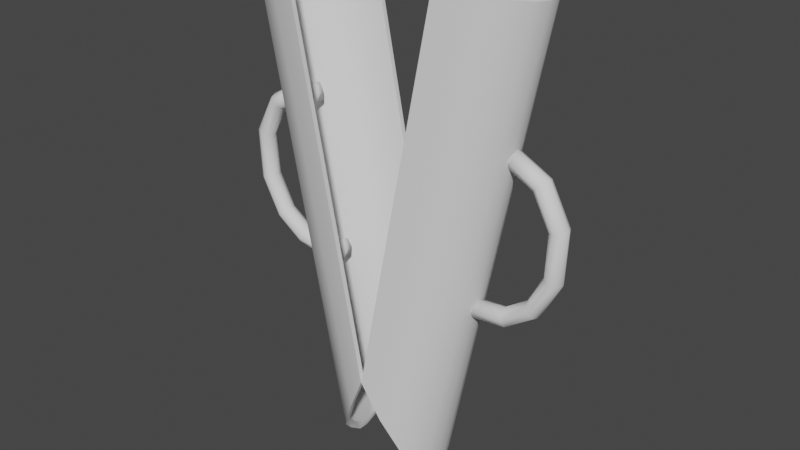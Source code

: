 # Source: clappers.blend  (saved by Blender 2.80.75; exported with 4.5.12 LTS)
import bpy
from mathutils import Matrix  # noqa: F401  (used for matrix-valued properties, if any)

bpy.ops.wm.read_factory_settings(use_empty=True)
scene = bpy.context.scene
scene.name = 'Scene'

# ---- collections
col_collection = bpy.data.collections.new('Collection'); scene.collection.children.link(col_collection)

# ---- node groups
ng_auto_smooth = bpy.data.node_groups.new('Auto Smooth', 'GeometryNodeTree')
_s = ng_auto_smooth.interface.new_socket(name='Geometry', in_out='OUTPUT', socket_type='NodeSocketGeometry')
_s = ng_auto_smooth.interface.new_socket(name='Geometry', in_out='INPUT', socket_type='NodeSocketGeometry')
_s = ng_auto_smooth.interface.new_socket(name='Angle', in_out='INPUT', socket_type='NodeSocketFloat')
_s.subtype = 'ANGLE'
_s.min_value = 0.0
_s.max_value = 3.142
ng_auto_smooth.is_modifier = True
_N = ng_auto_smooth.nodes; _L = ng_auto_smooth.links
n0 = _N.new('NodeGroupOutput'); n0.name = 'Group Output'; n0.location = (480, -100)
n1 = _N.new('NodeGroupInput'); n1.name = 'Group Input'; n1.location = (-420, -300)
n2 = _N.new('NodeGroupInput'); n2.name = 'Group Input.001'; n2.location = (-60, -100)
n3 = _N.new('GeometryNodeSetShadeSmooth'); n3.name = 'Set Shade Smooth'; n3.location = (120, -100)
n3.domain = 'EDGE'
n4 = _N.new('GeometryNodeSetShadeSmooth'); n4.name = 'Set Shade Smooth.001'; n4.location = (300, -100)
n5 = _N.new('GeometryNodeInputMeshEdgeAngle'); n5.name = 'Edge Angle'; n5.location = (-420, -220)
n6 = _N.new('GeometryNodeInputEdgeSmooth'); n6.name = 'Is Edge Smooth'; n6.location = (-60, -160)
n7 = _N.new('GeometryNodeInputShadeSmooth'); n7.name = 'Is Face Smooth'; n7.location = (-240, -340)
n8 = _N.new('FunctionNodeBooleanMath'); n8.name = 'Boolean Math'; n8.location = (-60, -220)
n9 = _N.new('FunctionNodeCompare'); n9.name = 'Compare'; n9.location = (-240, -180)
n9.operation = 'LESS_EQUAL'
_L.new(n5.outputs[0], n9.inputs[0])
_L.new(n4.outputs[0], n0.inputs[0])
_L.new(n1.outputs[1], n9.inputs[1])
_L.new(n9.outputs[0], n8.inputs[0])
_L.new(n7.outputs[0], n8.inputs[1])
_L.new(n2.outputs[0], n3.inputs[0])
_L.new(n6.outputs[0], n3.inputs[1])
_L.new(n3.outputs[0], n4.inputs[0])
_L.new(n8.outputs[0], n3.inputs[2])
n0.is_active_output = True

# ---- world
world_world = bpy.data.worlds.new('World'); scene.world = world_world
world_world.use_nodes = True; world_world.node_tree.nodes.clear()
_N = world_world.node_tree.nodes; _L = world_world.node_tree.links
n0 = _N.new('ShaderNodeOutputWorld'); n0.name = 'World Output'; n0.location = (300, 300)
n1 = _N.new('ShaderNodeBackground'); n1.name = 'Background'; n1.location = (10, 300)
n1.inputs[0].default_value = (0.05088, 0.05088, 0.05088, 1.0)
_L.new(n1.outputs[0], n0.inputs[0])
n0.is_active_output = True
world_world.color = (0.05088, 0.05088, 0.05088)
world_world.use_sun_shadow = False
world_world.sun_shadow_jitter_overblur = 0.0

# ---- meshes
me_cylinder = bpy.data.meshes.new('Cylinder')
me_cylinder.from_pydata([(-0.003734, 0.408, -0.007972), (-0.5672, 0.4052, 2.804), (-0.006734, -0.4073, -0.01083), (-0.5672, -0.4041, 2.804), (-0.264, -0.2929, -0.5468), (-0.9265, -0.2856, 2.733), (-0.3575, 0.03928, -0.7799), (-1.075, 0.03948, 2.704), (-0.264, 0.2936, -0.5468), (-0.9265, 0.2867, 2.733), (-0.004577, 0.3769, -0.006857), (-0.5669, 0.3744, 2.805), (-0.004577, -0.3762, -0.006857), (-0.5669, -0.3733, 2.805), (-0.2442, -0.2706, -0.5001), (-0.8941, -0.2638, 2.74), (-0.3324, 0.03928, -0.7027), (-1.03, 0.03948, 2.713), (-0.2442, 0.2713, -0.5001), (-0.8941, 0.2649, 2.74), (-0.3522, -0.1433, -0.7048), (-1.042, -0.1396, 2.711), (-0.3298, -0.1322, -0.6429), (-1.003, -0.1287, 2.719), (-0.3372, 0.147, -0.7048), (-1.027, 0.1436, 2.711), (-0.3148, 0.1358, -0.6429), (-0.9883, 0.1327, 2.719), (-0.1339, 0.3803, -0.2774), (-0.7468, 0.3755, 2.768), (-0.1244, 0.3536, -0.2535), (-0.7305, 0.3491, 2.772), (-0.1354, -0.3707, -0.2788), (-0.7468, -0.3655, 2.768), (-0.1244, -0.344, -0.2535), (-0.7305, -0.3392, 2.772), (-0.3575, -0.03855, -0.7799), (-0.3324, -0.03855, -0.7027), (-1.075, -0.03835, 2.704), (-1.03, -0.03835, 2.713), (-0.4155, 0.406, 2.047), (-0.4163, -0.405, 2.046), (-0.7481, -0.2876, 1.85), (-0.8821, 0.03943, 1.766), (-0.7481, 0.2886, 1.85), (-0.4156, 0.3751, 2.048), (-0.4156, -0.3741, 2.048), (-0.7192, -0.2656, 1.868), (-0.8367, 0.03943, 1.77), (-0.7192, 0.2666, 1.868), (-0.8221, -0.1296, 1.814), (-0.8566, -0.1406, 1.791), (-0.807, 0.1336, 1.814), (-0.8415, 0.1445, 1.791), (-0.5674, 0.3503, 1.958), (-0.5818, 0.3768, 1.948), (-0.5674, -0.3405, 1.958), (-0.5822, -0.3669, 1.948), (-0.8367, -0.0384, 1.77), (-0.8821, -0.0384, 1.766), (-0.4024, -0.405, 1.976), (-0.7316, -0.2877, 1.768), (-0.8642, 0.03942, 1.679), (-0.7316, 0.2887, 1.768), (-0.4015, -0.3741, 1.978), (-0.703, -0.2658, 1.787), (-0.8193, 0.03942, 1.684), (-0.703, 0.2668, 1.787), (-0.8053, -0.1297, 1.73), (-0.7902, 0.1336, 1.73), (-0.5523, 0.3505, 1.883), (-0.5523, -0.3406, 1.883), (-0.8193, -0.03841, 1.684), (-0.4015, 0.406, 1.977), (-0.4015, 0.3752, 1.978), (-0.8394, -0.1407, 1.706), (-0.8243, 0.1446, 1.706), (-0.5666, 0.3769, 1.873), (-0.567, -0.367, 1.872), (-0.8642, -0.03841, 1.679), (-0.241, -0.406, 1.166), (-0.5409, -0.2898, 0.8242), (-0.6576, 0.03936, 0.6763), (-0.5409, 0.2907, 0.8242), (-0.2397, -0.375, 1.168), (-0.5159, -0.2677, 0.8544), (-0.6165, 0.03936, 0.68), (-0.5159, 0.2686, 0.8544), (-0.6114, -0.1307, 0.7626), (-0.5963, 0.1345, 0.7626), (-0.3778, 0.3517, 1.011), (-0.3778, -0.342, 1.011), (-0.6165, -0.03847, 0.68), (-0.2393, 0.4068, 1.167), (-0.2397, 0.3759, 1.168), (-0.6407, -0.1418, 0.7229), (-0.6257, 0.1456, 0.7229), (-0.3901, 0.3783, 0.9959), (-0.391, -0.3685, 0.995), (-0.6576, -0.03847, 0.6763), (-0.2263, -0.406, 1.092), (-0.5235, -0.29, 0.7378), (-0.6387, 0.03936, 0.5845), (-0.5235, 0.2909, 0.7378), (-0.2248, -0.3751, 1.094), (-0.4988, -0.2679, 0.769), (-0.5981, 0.03936, 0.59), (-0.4988, 0.2688, 0.769), (-0.5936, -0.1308, 0.674), (-0.5786, 0.1346, 0.674), (-0.3618, 0.3519, 0.9317), (-0.3618, -0.3421, 0.9317), (-0.5981, -0.03847, 0.59), (-0.2244, 0.4069, 1.093), (-0.2248, 0.376, 1.094), (-0.6226, -0.1419, 0.6329), (-0.6075, 0.1457, 0.6329), (-0.3739, 0.3784, 0.9156), (-0.3749, -0.3687, 0.9147), (-0.6387, -0.03847, 0.5845)], [], [(57, 42, 5, 33), (59, 43, 7, 38), (53, 44, 9, 25), (55, 40, 1, 29), (56, 35, 15, 47), (58, 39, 17, 48), (52, 27, 19, 49), (54, 31, 11, 45), (38, 7, 17, 39), (33, 5, 15, 35), (113, 0, 10, 114), (28, 8, 18, 30), (41, 3, 13, 46), (24, 6, 16, 26), (20, 4, 14, 22), (29, 1, 11, 31), (32, 2, 12, 34), (25, 9, 19, 27), (36, 20, 22, 37), (5, 21, 23, 15), (47, 15, 23, 50), (42, 51, 21, 5), (7, 25, 27, 17), (8, 24, 26, 18), (48, 17, 27, 52), (43, 53, 25, 7), (9, 29, 31, 19), (0, 28, 30, 10), (49, 19, 31, 54), (44, 55, 29, 9), (4, 32, 34, 14), (3, 33, 35, 13), (46, 13, 35, 56), (41, 57, 33, 3), (6, 36, 37, 16), (21, 38, 39, 23), (50, 23, 39, 58), (51, 59, 38, 21), (75, 79, 59, 51), (68, 50, 58, 72), (60, 78, 57, 41), (64, 46, 56, 71), (63, 77, 55, 44), (67, 49, 54, 70), (62, 76, 53, 43), (66, 48, 52, 69), (61, 75, 51, 42), (65, 47, 50, 68), (60, 41, 46, 64), (1, 40, 45, 11), (70, 54, 45, 74), (69, 52, 49, 67), (71, 56, 47, 65), (77, 73, 40, 55), (76, 63, 44, 53), (78, 61, 42, 57), (98, 81, 61, 78), (99, 82, 62, 79), (96, 83, 63, 76), (97, 93, 73, 77), (91, 71, 65, 85), (92, 72, 66, 86), (89, 69, 67, 87), (90, 70, 74, 94), (80, 60, 64, 84), (85, 65, 68, 88), (81, 95, 75, 61), (86, 66, 69, 89), (82, 96, 76, 62), (87, 67, 70, 90), (83, 97, 77, 63), (84, 64, 71, 91), (80, 98, 78, 60), (88, 68, 72, 92), (95, 99, 79, 75), (40, 73, 74, 45), (115, 119, 99, 95), (108, 88, 92, 112), (100, 118, 98, 80), (104, 84, 91, 111), (103, 117, 97, 83), (107, 87, 90, 110), (102, 116, 96, 82), (106, 86, 89, 109), (101, 115, 95, 81), (105, 85, 88, 108), (100, 80, 84, 104), (110, 90, 94, 114), (109, 89, 87, 107), (111, 91, 85, 105), (117, 113, 93, 97), (116, 103, 83, 96), (118, 101, 81, 98), (73, 93, 94, 74), (32, 4, 101, 118), (36, 6, 102, 119), (24, 8, 103, 116), (28, 0, 113, 117), (34, 111, 105, 14), (37, 112, 106, 16), (26, 109, 107, 18), (30, 110, 114, 10), (2, 100, 104, 12), (14, 105, 108, 22), (4, 20, 115, 101), (16, 106, 109, 26), (6, 24, 116, 102), (18, 107, 110, 30), (8, 28, 117, 103), (12, 104, 111, 34), (2, 32, 118, 100), (22, 108, 112, 37), (20, 36, 119, 115), (93, 113, 114, 94), (86, 106, 112, 92), (48, 66, 72, 58), (79, 62, 43, 59), (119, 102, 82, 99)])
me_cylinder.polygons.foreach_set('use_smooth', [True] * 118)
_uv = me_cylinder.uv_layers.new(name='UVMap')
_uv.uv.foreach_set('vector', [0.4375, 0.8654, 0.375, 0.8654, 0.375, 1.0, 0.4375, 1.0, 0.2496, 0.8654, 0.25, 0.8654, 0.25, 1.0, 0.2495, 1.0, 0.1875, 0.8654, 0.125, 0.8654, 0.125, 1.0, 0.1875, 1.0, 0.0625, 0.8654, 0.0, 0.8654, 0.0, 1.0, 0.0625, 1.0, 0.4375, 0.8654, 0.4375, 1.0, 0.375, 1.0, 0.375, 0.8654, 0.25, 0.8654, 0.25, 1.0, 0.25, 1.0, 0.25, 0.8654, 0.1875, 0.8654, 0.1875, 1.0, 0.125, 1.0, 0.125, 0.8654, 0.0625, 0.8654, 0.0625, 1.0, 0.0, 1.0, 0.0, 0.8654, 0.2495, 1.0, 0.25, 1.0, 0.25, 1.0, 0.25, 1.0, 0.4375, 1.0, 0.375, 1.0, 0.375, 1.0, 0.4375, 1.0, 0.0, 0.6958, 0.0, 0.5, 0.0, 0.5, 0.0, 0.6958, 0.0625, 0.5, 0.125, 0.5, 0.125, 0.5, 0.0625, 0.5, 0.5, 0.8654, 0.5, 1.0, 0.5, 1.0, 0.5, 0.8654, 0.1875, 0.5, 0.25, 0.5, 0.25, 0.5, 0.1875, 0.5, 0.3125, 0.5, 0.375, 0.5, 0.375, 0.5, 0.3125, 0.5, 0.0625, 1.0, 0.0, 1.0, 0.0, 1.0, 0.0625, 1.0, 0.4375, 0.5, 0.5, 0.5, 0.5, 0.5, 0.4375, 0.5, 0.1875, 1.0, 0.125, 1.0, 0.125, 1.0, 0.1875, 1.0, 0.2497, 0.4999, 0.3125, 0.5, 0.3125, 0.5, 0.25, 0.4999, 0.375, 1.0, 0.3125, 1.0, 0.3125, 1.0, 0.375, 1.0, 0.375, 0.8654, 0.375, 1.0, 0.3125, 1.0, 0.3125, 0.8654, 0.375, 0.8654, 0.3125, 0.8654, 0.3125, 1.0, 0.375, 1.0, 0.25, 1.0, 0.1875, 1.0, 0.1875, 1.0, 0.25, 1.0, 0.125, 0.5, 0.1875, 0.5, 0.1875, 0.5, 0.125, 0.5, 0.25, 0.8654, 0.25, 1.0, 0.1875, 1.0, 0.1875, 0.8654, 0.25, 0.8654, 0.1875, 0.8654, 0.1875, 1.0, 0.25, 1.0, 0.125, 1.0, 0.0625, 1.0, 0.0625, 1.0, 0.125, 1.0, 0.0, 0.5, 0.0625, 0.5, 0.0625, 0.5, 0.0, 0.5, 0.125, 0.8654, 0.125, 1.0, 0.0625, 1.0, 0.0625, 0.8654, 0.125, 0.8654, 0.0625, 0.8654, 0.0625, 1.0, 0.125, 1.0, 0.375, 0.5, 0.4375, 0.5, 0.4375, 0.5, 0.375, 0.5, 0.5, 1.0, 0.4375, 1.0, 0.4375, 1.0, 0.5, 1.0, 0.5, 0.8654, 0.5, 1.0, 0.4375, 1.0, 0.4375, 0.8654, 0.5, 0.8654, 0.4375, 0.8654, 0.4375, 1.0, 0.5, 1.0, 0.25, 0.5, 0.2497, 0.4999, 0.25, 0.4999, 0.25, 0.5, 0.3125, 1.0, 0.2495, 1.0, 0.25, 1.0, 0.3125, 1.0, 0.3125, 0.8654, 0.3125, 1.0, 0.25, 1.0, 0.25, 0.8654, 0.3125, 0.8654, 0.2496, 0.8654, 0.2495, 1.0, 0.3125, 1.0, 0.3125, 0.8529, 0.2496, 0.8529, 0.2496, 0.8654, 0.3125, 0.8654, 0.3125, 0.8529, 0.3125, 0.8654, 0.25, 0.8654, 0.25, 0.8529, 0.5, 0.8529, 0.4375, 0.8529, 0.4375, 0.8654, 0.5, 0.8654, 0.5, 0.8529, 0.5, 0.8654, 0.4375, 0.8654, 0.4375, 0.8529, 0.125, 0.8529, 0.0625, 0.8529, 0.0625, 0.8654, 0.125, 0.8654, 0.125, 0.8529, 0.125, 0.8654, 0.0625, 0.8654, 0.0625, 0.8529, 0.25, 0.8529, 0.1875, 0.8529, 0.1875, 0.8654, 0.25, 0.8654, 0.25, 0.8529, 0.25, 0.8654, 0.1875, 0.8654, 0.1875, 0.8529, 0.375, 0.8529, 0.3125, 0.8529, 0.3125, 0.8654, 0.375, 0.8654, 0.375, 0.8529, 0.375, 0.8654, 0.3125, 0.8654, 0.3125, 0.8529, 0.5, 0.8529, 0.5, 0.8654, 0.5, 0.8654, 0.5, 0.8529, 0.0, 1.0, 0.0, 0.8654, 0.0, 0.8654, 0.0, 1.0, 0.0625, 0.8529, 0.0625, 0.8654, 0.0, 0.8654, 0.0, 0.8529, 0.1875, 0.8529, 0.1875, 0.8654, 0.125, 0.8654, 0.125, 0.8529, 0.4375, 0.8529, 0.4375, 0.8654, 0.375, 0.8654, 0.375, 0.8529, 0.0625, 0.8529, 0.0, 0.8529, 0.0, 0.8654, 0.0625, 0.8654, 0.1875, 0.8529, 0.125, 0.8529, 0.125, 0.8654, 0.1875, 0.8654, 0.4375, 0.8529, 0.375, 0.8529, 0.375, 0.8654, 0.4375, 0.8654, 0.4375, 0.709, 0.375, 0.709, 0.375, 0.8529, 0.4375, 0.8529, 0.2496, 0.709, 0.25, 0.709, 0.25, 0.8529, 0.2496, 0.8529, 0.1875, 0.709, 0.125, 0.709, 0.125, 0.8529, 0.1875, 0.8529, 0.0625, 0.709, 0.0, 0.709, 0.0, 0.8529, 0.0625, 0.8529, 0.4375, 0.709, 0.4375, 0.8529, 0.375, 0.8529, 0.375, 0.709, 0.25, 0.709, 0.25, 0.8529, 0.25, 0.8529, 0.25, 0.709, 0.1875, 0.709, 0.1875, 0.8529, 0.125, 0.8529, 0.125, 0.709, 0.0625, 0.709, 0.0625, 0.8529, 0.0, 0.8529, 0.0, 0.709, 0.5, 0.709, 0.5, 0.8529, 0.5, 0.8529, 0.5, 0.709, 0.375, 0.709, 0.375, 0.8529, 0.3125, 0.8529, 0.3125, 0.709, 0.375, 0.709, 0.3125, 0.709, 0.3125, 0.8529, 0.375, 0.8529, 0.25, 0.709, 0.25, 0.8529, 0.1875, 0.8529, 0.1875, 0.709, 0.25, 0.709, 0.1875, 0.709, 0.1875, 0.8529, 0.25, 0.8529, 0.125, 0.709, 0.125, 0.8529, 0.0625, 0.8529, 0.0625, 0.709, 0.125, 0.709, 0.0625, 0.709, 0.0625, 0.8529, 0.125, 0.8529, 0.5, 0.709, 0.5, 0.8529, 0.4375, 0.8529, 0.4375, 0.709, 0.5, 0.709, 0.4375, 0.709, 0.4375, 0.8529, 0.5, 0.8529, 0.3125, 0.709, 0.3125, 0.8529, 0.25, 0.8529, 0.25, 0.709, 0.3125, 0.709, 0.2496, 0.709, 0.2496, 0.8529, 0.3125, 0.8529, 0.0, 0.8654, 0.0, 0.8529, 0.0, 0.8529, 0.0, 0.8654, 0.3125, 0.6958, 0.2496, 0.6958, 0.2496, 0.709, 0.3125, 0.709, 0.3125, 0.6958, 0.3125, 0.709, 0.25, 0.709, 0.25, 0.6958, 0.5, 0.6958, 0.4375, 0.6958, 0.4375, 0.709, 0.5, 0.709, 0.5, 0.6958, 0.5, 0.709, 0.4375, 0.709, 0.4375, 0.6958, 0.125, 0.6958, 0.0625, 0.6958, 0.0625, 0.709, 0.125, 0.709, 0.125, 0.6958, 0.125, 0.709, 0.0625, 0.709, 0.0625, 0.6958, 0.25, 0.6958, 0.1875, 0.6958, 0.1875, 0.709, 0.25, 0.709, 0.25, 0.6958, 0.25, 0.709, 0.1875, 0.709, 0.1875, 0.6958, 0.375, 0.6958, 0.3125, 0.6958, 0.3125, 0.709, 0.375, 0.709, 0.375, 0.6958, 0.375, 0.709, 0.3125, 0.709, 0.3125, 0.6958, 0.5, 0.6958, 0.5, 0.709, 0.5, 0.709, 0.5, 0.6958, 0.0625, 0.6958, 0.0625, 0.709, 0.0, 0.709, 0.0, 0.6958, 0.1875, 0.6958, 0.1875, 0.709, 0.125, 0.709, 0.125, 0.6958, 0.4375, 0.6958, 0.4375, 0.709, 0.375, 0.709, 0.375, 0.6958, 0.0625, 0.6958, 0.0, 0.6958, 0.0, 0.709, 0.0625, 0.709, 0.1875, 0.6958, 0.125, 0.6958, 0.125, 0.709, 0.1875, 0.709, 0.4375, 0.6958, 0.375, 0.6958, 0.375, 0.709, 0.4375, 0.709, 0.0, 0.8529, 0.0, 0.709, 0.0, 0.709, 0.0, 0.8529, 0.4375, 0.5, 0.375, 0.5, 0.375, 0.6958, 0.4375, 0.6958, 0.2497, 0.4999, 0.25, 0.5, 0.25, 0.6958, 0.2496, 0.6958, 0.1875, 0.5, 0.125, 0.5, 0.125, 0.6958, 0.1875, 0.6958, 0.0625, 0.5, 0.0, 0.5, 0.0, 0.6958, 0.0625, 0.6958, 0.4375, 0.5, 0.4375, 0.6958, 0.375, 0.6958, 0.375, 0.5, 0.25, 0.4999, 0.25, 0.6958, 0.25, 0.6958, 0.25, 0.5, 0.1875, 0.5, 0.1875, 0.6958, 0.125, 0.6958, 0.125, 0.5, 0.0625, 0.5, 0.0625, 0.6958, 0.0, 0.6958, 0.0, 0.5, 0.5, 0.5, 0.5, 0.6958, 0.5, 0.6958, 0.5, 0.5, 0.375, 0.5, 0.375, 0.6958, 0.3125, 0.6958, 0.3125, 0.5, 0.375, 0.5, 0.3125, 0.5, 0.3125, 0.6958, 0.375, 0.6958, 0.25, 0.5, 0.25, 0.6958, 0.1875, 0.6958, 0.1875, 0.5, 0.25, 0.5, 0.1875, 0.5, 0.1875, 0.6958, 0.25, 0.6958, 0.125, 0.5, 0.125, 0.6958, 0.0625, 0.6958, 0.0625, 0.5, 0.125, 0.5, 0.0625, 0.5, 0.0625, 0.6958, 0.125, 0.6958, 0.5, 0.5, 0.5, 0.6958, 0.4375, 0.6958, 0.4375, 0.5, 0.5, 0.5, 0.4375, 0.5, 0.4375, 0.6958, 0.5, 0.6958, 0.3125, 0.5, 0.3125, 0.6958, 0.25, 0.6958, 0.25, 0.4999, 0.3125, 0.5, 0.2497, 0.4999, 0.2496, 0.6958, 0.3125, 0.6958, 0.0, 0.709, 0.0, 0.6958, 0.0, 0.6958, 0.0, 0.709, 0.25, 0.709, 0.25, 0.6958, 0.25, 0.6958, 0.25, 0.709, 0.25, 0.8654, 0.25, 0.8529, 0.25, 0.8529, 0.25, 0.8654, 0.2496, 0.8529, 0.25, 0.8529, 0.25, 0.8654, 0.2496, 0.8654, 0.2496, 0.6958, 0.25, 0.6958, 0.25, 0.709, 0.2496, 0.709])
me_cylinder.use_remesh_preserve_volume = False
me_cylinder.use_remesh_preserve_attributes = False
me_cylinder.use_mirror_vertex_groups = False
me_cylinder.update()
me_cylinder_002 = bpy.data.meshes.new('Cylinder.002')
me_cylinder_002.from_pydata([(-0.8821, 0.05, 1.766), (-0.8367, 0.05, 1.77), (-0.8367, -0.04961, 1.77), (-0.8821, -0.04961, 1.766), (-0.8642, 0.04999, 1.679), (-0.8193, 0.04999, 1.684), (-0.8193, -0.04962, 1.684), (-0.8642, -0.04962, 1.679), (-0.6576, 0.04991, 0.6763), (-0.6165, 0.04991, 0.68), (-0.6165, -0.0497, 0.68), (-0.6576, -0.0497, 0.6763), (-0.6387, 0.04991, 0.5845), (-0.5981, 0.04991, 0.59), (-0.5981, -0.0497, 0.59), (-0.6387, -0.0497, 0.5845), (-1.038, -0.04962, 1.587), (-1.102, -0.04961, 1.649), (-1.102, 0.05, 1.649), (-1.038, 0.04999, 1.587), (-0.8838, -0.0497, 0.6069), (-0.8566, -0.0497, 0.6966), (-0.8566, 0.04991, 0.6966), (-0.8838, 0.04991, 0.6069), (-1.162, -0.04962, 1.356), (-1.248, -0.04961, 1.377), (-1.248, 0.05, 1.377), (-1.162, 0.04999, 1.356), (-1.15, -0.04962, 1.045), (-1.235, -0.04961, 1.021), (-1.235, 0.05, 1.021), (-1.15, 0.04999, 1.045), (-1.031, -0.04962, 0.8144), (-1.09, -0.04961, 0.7489), (-1.09, 0.05, 0.7489), (-1.031, 0.04999, 0.8144), (-0.7555, -0.06941, 1.804), (-0.7555, 0.06979, 1.804), (-0.7313, 0.06978, 1.685), (-0.7313, -0.06942, 1.685), (-0.5348, -0.06543, 0.7115), (-0.5348, 0.06565, 0.7115), (-0.5106, 0.06564, 0.593), (-0.5106, -0.06544, 0.593), (-0.8864, 0.0001915, 1.789), (-0.8599, 0.0001849, 1.658), (-0.6608, 0.0001095, 0.6956), (-0.6333, 0.0001026, 0.563), (-1.117, 0.0001914, 1.662), (-1.021, 0.0001849, 1.57), (-0.8501, 0.0001095, 0.7169), (-0.8891, 0.0001026, 0.5865), (-1.27, 0.0001915, 1.38), (-1.143, 0.0001849, 1.349), (-1.256, 0.0001915, 1.016), (-1.132, 0.000185, 1.052), (-1.104, 0.0001915, 0.7349), (-1.017, 0.000185, 0.8294), (-0.8731, -0.07165, 1.722), (-0.8731, 0.07205, 1.722), (-0.6481, -0.07177, 0.6304), (-0.6481, 0.07193, 0.6304), (-1.07, -0.07165, 1.618), (-1.07, 0.07205, 1.618), (-0.8702, -0.07177, 0.6517), (-0.8702, 0.07193, 0.6517), (-1.205, -0.07165, 1.366), (-1.205, 0.07205, 1.366), (-1.193, -0.07165, 1.033), (-1.193, 0.07205, 1.033), (-1.061, -0.07165, 0.7816), (-1.061, 0.07205, 0.7816), (-0.647, 8.11e-05, 0.6293), (-0.8732, 0.0001996, 1.723), (-0.8367, 0.0001915, 1.781), (-0.8193, 0.0001849, 1.667), (-0.7555, 0.0001928, 1.827), (-0.7313, 0.0001836, 1.668), (-0.828, 0.06134, 1.727), (-0.828, -0.06097, 1.727), (-0.7434, 0.08565, 1.744), (-0.7434, -0.08527, 1.744), (-0.828, 0.0001882, 1.727), (-0.6986, 0.0001882, 1.744), (-0.6165, 0.0001095, 0.6946), (-0.5981, 0.0001026, 0.5686), (-0.5348, 0.0001106, 0.7386), (-0.5106, 0.0001015, 0.5728), (-0.6073, 0.06526, 0.635), (-0.6073, -0.06505, 0.635), (-0.5227, 0.08585, 0.6523), (-0.5227, -0.08564, 0.6523), (-0.6073, 0.0001061, 0.635), (-0.4844, 0.0001061, 0.6523)], [], [(84, 9, 41, 86), (44, 3, 17, 48), (88, 13, 42, 90), (46, 11, 21, 50), (63, 18, 26, 67), (48, 17, 25, 52), (61, 8, 22, 65), (58, 7, 16, 62), (45, 4, 19, 49), (60, 15, 20, 64), (47, 12, 23, 51), (59, 0, 18, 63), (62, 16, 24, 66), (49, 19, 27, 53), (53, 27, 31, 55), (52, 25, 29, 54), (67, 26, 30, 69), (66, 24, 28, 68), (69, 30, 34, 71), (68, 28, 32, 70), (55, 31, 35, 57), (54, 29, 33, 56), (64, 70, 32, 21), (50, 57, 35, 22), (65, 71, 34, 23), (51, 23, 34, 56), (83, 76, 37, 80), (93, 86, 41, 90), (74, 1, 37, 76), (75, 6, 39, 77), (79, 2, 36, 81), (85, 14, 43, 87), (78, 5, 38, 80), (89, 10, 40, 91), (73, 44, 0, 59), (82, 79, 6, 75), (92, 89, 14, 85), (72, 46, 8, 61), (60, 11, 46, 72), (58, 3, 44, 73), (20, 51, 56, 33), (21, 32, 57, 50), (30, 54, 56, 34), (28, 55, 57, 32), (26, 52, 54, 30), (24, 53, 55, 28), (16, 49, 53, 24), (15, 47, 51, 20), (7, 45, 49, 16), (18, 48, 52, 26), (8, 46, 50, 22), (0, 44, 48, 18), (7, 58, 73, 45), (15, 60, 72, 47), (47, 72, 61, 12), (45, 73, 59, 4), (22, 35, 71, 65), (20, 33, 70, 64), (29, 68, 70, 33), (31, 69, 71, 35), (25, 66, 68, 29), (27, 67, 69, 31), (17, 62, 66, 25), (4, 59, 63, 19), (11, 60, 64, 21), (3, 58, 62, 17), (12, 61, 65, 23), (19, 63, 67, 27), (78, 82, 75, 5), (5, 75, 77, 38), (2, 74, 76, 36), (81, 36, 76, 83), (39, 81, 83, 77), (1, 74, 82, 78), (74, 2, 79, 82), (1, 78, 80, 37), (6, 79, 81, 39), (77, 83, 80, 38), (88, 92, 85, 13), (13, 85, 87, 42), (91, 40, 86, 93), (10, 84, 86, 40), (43, 91, 93, 87), (9, 84, 92, 88), (84, 10, 89, 92), (14, 89, 91, 43), (87, 93, 90, 42), (9, 88, 90, 41)])
me_cylinder_002.polygons.foreach_set('use_smooth', [True] * 88)
_uv = me_cylinder_002.uv_layers.new(name='UVMap')
_uv.uv.foreach_set('vector', [0.25, 0.709, 0.25, 0.709, 0.25, 0.709, 0.25, 0.709, 0.2498, 0.8654, 0.2496, 0.8654, 0.2496, 0.8654, 0.2498, 0.8654, 0.25, 0.7024, 0.25, 0.6958, 0.25, 0.6958, 0.25, 0.7024, 0.2498, 0.709, 0.2496, 0.709, 0.2496, 0.709, 0.2498, 0.709, 0.25, 0.8592, 0.25, 0.8654, 0.25, 0.8654, 0.25, 0.8592, 0.2498, 0.8654, 0.2496, 0.8654, 0.2496, 0.8654, 0.2498, 0.8654, 0.25, 0.7024, 0.25, 0.709, 0.25, 0.709, 0.25, 0.7024, 0.2496, 0.8592, 0.2496, 0.8529, 0.2496, 0.8529, 0.2496, 0.8592, 0.2498, 0.8529, 0.25, 0.8529, 0.25, 0.8529, 0.2498, 0.8529, 0.2496, 0.7024, 0.2496, 0.6958, 0.2496, 0.6958, 0.2496, 0.7024, 0.2498, 0.6958, 0.25, 0.6958, 0.25, 0.6958, 0.2498, 0.6958, 0.25, 0.8592, 0.25, 0.8654, 0.25, 0.8654, 0.25, 0.8592, 0.2496, 0.8592, 0.2496, 0.8529, 0.2496, 0.8529, 0.2496, 0.8592, 0.2498, 0.8529, 0.25, 0.8529, 0.25, 0.8529, 0.2498, 0.8529, 0.2498, 0.8529, 0.25, 0.8529, 0.25, 0.8529, 0.2498, 0.8529, 0.2498, 0.8654, 0.2496, 0.8654, 0.2496, 0.8654, 0.2498, 0.8654, 0.25, 0.8592, 0.25, 0.8654, 0.25, 0.8654, 0.25, 0.8592, 0.2496, 0.8592, 0.2496, 0.8529, 0.2496, 0.8529, 0.2496, 0.8592, 0.25, 0.8592, 0.25, 0.8654, 0.25, 0.8654, 0.25, 0.8592, 0.2496, 0.8592, 0.2496, 0.8529, 0.2496, 0.8529, 0.2496, 0.8592, 0.2498, 0.8529, 0.25, 0.8529, 0.25, 0.8529, 0.2498, 0.8529, 0.2498, 0.8654, 0.2496, 0.8654, 0.2496, 0.8654, 0.2498, 0.8654, 0.2496, 0.7024, 0.2496, 0.8592, 0.2496, 0.8529, 0.2496, 0.709, 0.2498, 0.709, 0.2498, 0.8529, 0.25, 0.8529, 0.25, 0.709, 0.25, 0.7024, 0.25, 0.8592, 0.25, 0.8654, 0.25, 0.6958, 0.2498, 0.6958, 0.25, 0.6958, 0.25, 0.8654, 0.2498, 0.8654, 0.25, 0.8592, 0.25, 0.8654, 0.25, 0.8654, 0.25, 0.8592, 0.25, 0.7024, 0.25, 0.709, 0.25, 0.709, 0.25, 0.7024, 0.25, 0.8654, 0.25, 0.8654, 0.25, 0.8654, 0.25, 0.8654, 0.25, 0.8529, 0.25, 0.8529, 0.25, 0.8529, 0.25, 0.8529, 0.25, 0.8592, 0.25, 0.8654, 0.25, 0.8654, 0.25, 0.8592, 0.25, 0.6958, 0.25, 0.6958, 0.25, 0.6958, 0.25, 0.6958, 0.25, 0.8592, 0.25, 0.8529, 0.25, 0.8529, 0.25, 0.8592, 0.25, 0.7024, 0.25, 0.709, 0.25, 0.709, 0.25, 0.7024, 0.2498, 0.8592, 0.2498, 0.8654, 0.25, 0.8654, 0.25, 0.8592, 0.25, 0.8592, 0.25, 0.8592, 0.25, 0.8529, 0.25, 0.8529, 0.25, 0.7024, 0.25, 0.7024, 0.25, 0.6958, 0.25, 0.6958, 0.2498, 0.7024, 0.2498, 0.709, 0.25, 0.709, 0.25, 0.7024, 0.2496, 0.7024, 0.2496, 0.709, 0.2498, 0.709, 0.2498, 0.7024, 0.2496, 0.8592, 0.2496, 0.8654, 0.2498, 0.8654, 0.2498, 0.8592, 0.2496, 0.6958, 0.2498, 0.6958, 0.2498, 0.8654, 0.2496, 0.8654, 0.2496, 0.709, 0.2496, 0.8529, 0.2498, 0.8529, 0.2498, 0.709, 0.25, 0.8654, 0.2498, 0.8654, 0.2498, 0.8654, 0.25, 0.8654, 0.2496, 0.8529, 0.2498, 0.8529, 0.2498, 0.8529, 0.2496, 0.8529, 0.25, 0.8654, 0.2498, 0.8654, 0.2498, 0.8654, 0.25, 0.8654, 0.2496, 0.8529, 0.2498, 0.8529, 0.2498, 0.8529, 0.2496, 0.8529, 0.2496, 0.8529, 0.2498, 0.8529, 0.2498, 0.8529, 0.2496, 0.8529, 0.2496, 0.6958, 0.2498, 0.6958, 0.2498, 0.6958, 0.2496, 0.6958, 0.2496, 0.8529, 0.2498, 0.8529, 0.2498, 0.8529, 0.2496, 0.8529, 0.25, 0.8654, 0.2498, 0.8654, 0.2498, 0.8654, 0.25, 0.8654, 0.25, 0.709, 0.2498, 0.709, 0.2498, 0.709, 0.25, 0.709, 0.25, 0.8654, 0.2498, 0.8654, 0.2498, 0.8654, 0.25, 0.8654, 0.2496, 0.8529, 0.2496, 0.8592, 0.2498, 0.8592, 0.2498, 0.8529, 0.2496, 0.6958, 0.2496, 0.7024, 0.2498, 0.7024, 0.2498, 0.6958, 0.2498, 0.6958, 0.2498, 0.7024, 0.25, 0.7024, 0.25, 0.6958, 0.2498, 0.8529, 0.2498, 0.8592, 0.25, 0.8592, 0.25, 0.8529, 0.25, 0.709, 0.25, 0.8529, 0.25, 0.8592, 0.25, 0.7024, 0.2496, 0.6958, 0.2496, 0.8654, 0.2496, 0.8592, 0.2496, 0.7024, 0.2496, 0.8654, 0.2496, 0.8592, 0.2496, 0.8592, 0.2496, 0.8654, 0.25, 0.8529, 0.25, 0.8592, 0.25, 0.8592, 0.25, 0.8529, 0.2496, 0.8654, 0.2496, 0.8592, 0.2496, 0.8592, 0.2496, 0.8654, 0.25, 0.8529, 0.25, 0.8592, 0.25, 0.8592, 0.25, 0.8529, 0.2496, 0.8654, 0.2496, 0.8592, 0.2496, 0.8592, 0.2496, 0.8654, 0.25, 0.8529, 0.25, 0.8592, 0.25, 0.8592, 0.25, 0.8529, 0.2496, 0.709, 0.2496, 0.7024, 0.2496, 0.7024, 0.2496, 0.709, 0.2496, 0.8654, 0.2496, 0.8592, 0.2496, 0.8592, 0.2496, 0.8654, 0.25, 0.6958, 0.25, 0.7024, 0.25, 0.7024, 0.25, 0.6958, 0.25, 0.8529, 0.25, 0.8592, 0.25, 0.8592, 0.25, 0.8529, 0.25, 0.8592, 0.25, 0.8592, 0.25, 0.8529, 0.25, 0.8529, 0.25, 0.8529, 0.25, 0.8529, 0.25, 0.8529, 0.25, 0.8529, 0.25, 0.8654, 0.25, 0.8654, 0.25, 0.8654, 0.25, 0.8654, 0.25, 0.8592, 0.25, 0.8654, 0.25, 0.8654, 0.25, 0.8592, 0.25, 0.8529, 0.25, 0.8592, 0.25, 0.8592, 0.25, 0.8529, 0.25, 0.8654, 0.25, 0.8654, 0.25, 0.8592, 0.25, 0.8592, 0.25, 0.8654, 0.25, 0.8654, 0.25, 0.8592, 0.25, 0.8592, 0.25, 0.8654, 0.25, 0.8592, 0.25, 0.8592, 0.25, 0.8654, 0.25, 0.8529, 0.25, 0.8592, 0.25, 0.8592, 0.25, 0.8529, 0.25, 0.8529, 0.25, 0.8592, 0.25, 0.8592, 0.25, 0.8529, 0.25, 0.7024, 0.25, 0.7024, 0.25, 0.6958, 0.25, 0.6958, 0.25, 0.6958, 0.25, 0.6958, 0.25, 0.6958, 0.25, 0.6958, 0.25, 0.7024, 0.25, 0.709, 0.25, 0.709, 0.25, 0.7024, 0.25, 0.709, 0.25, 0.709, 0.25, 0.709, 0.25, 0.709, 0.25, 0.6958, 0.25, 0.7024, 0.25, 0.7024, 0.25, 0.6958, 0.25, 0.709, 0.25, 0.709, 0.25, 0.7024, 0.25, 0.7024, 0.25, 0.709, 0.25, 0.709, 0.25, 0.7024, 0.25, 0.7024, 0.25, 0.6958, 0.25, 0.7024, 0.25, 0.7024, 0.25, 0.6958, 0.25, 0.6958, 0.25, 0.7024, 0.25, 0.7024, 0.25, 0.6958, 0.25, 0.709, 0.25, 0.7024, 0.25, 0.7024, 0.25, 0.709])
me_cylinder_002.use_remesh_preserve_volume = False
me_cylinder_002.use_remesh_preserve_attributes = False
me_cylinder_002.use_mirror_vertex_groups = False
me_cylinder_002.update()
me_cylinder_003 = bpy.data.meshes.new('Cylinder.003')
me_cylinder_003.from_pydata([(-0.007695, 0.408, -0.007972), (0.5539, 0.4052, 2.804), (-0.004705, -0.4073, -0.01083), (0.5539, -0.4041, 2.804), (0.2517, -0.2929, -0.5468), (0.9119, -0.2856, 2.733), (0.3449, 0.03928, -0.7799), (1.06, 0.03948, 2.704), (0.2517, 0.2936, -0.5468), (0.9119, 0.2867, 2.733), (-0.006854, 0.3769, -0.006857), (0.5536, 0.3744, 2.805), (-0.006854, -0.3762, -0.006857), (0.5536, -0.3733, 2.805), (0.232, -0.2706, -0.5001), (0.8797, -0.2638, 2.74), (0.3199, 0.03928, -0.7027), (1.015, 0.03948, 2.713), (0.232, 0.2713, -0.5001), (0.8797, 0.2649, 2.74), (0.3396, -0.1433, -0.7048), (1.027, -0.1396, 2.711), (0.3173, -0.1322, -0.6429), (0.9886, -0.1287, 2.719), (0.3246, 0.147, -0.7048), (1.012, 0.1436, 2.711), (0.3023, 0.1358, -0.6429), (0.9735, 0.1327, 2.719), (0.122, 0.3803, -0.2774), (0.7329, 0.3755, 2.768), (0.1126, 0.3536, -0.2535), (0.7166, 0.3491, 2.772), (0.1235, -0.3707, -0.2788), (0.7329, -0.3655, 2.768), (0.1126, -0.344, -0.2535), (0.7166, -0.3392, 2.772), (0.3449, -0.03855, -0.7799), (0.3199, -0.03855, -0.7027), (1.06, -0.03835, 2.704), (1.015, -0.03835, 2.713), (0.4027, 0.406, 2.047), (0.4035, -0.405, 2.046), (0.7342, -0.2876, 1.85), (0.8677, 0.03943, 1.766), (0.7342, 0.2886, 1.85), (0.4027, 0.3751, 2.048), (0.4027, -0.3741, 2.048), (0.7053, -0.2656, 1.868), (0.8224, 0.03943, 1.77), (0.7053, 0.2666, 1.868), (0.8079, -0.1296, 1.814), (0.8423, -0.1406, 1.791), (0.7928, 0.1336, 1.814), (0.8273, 0.1445, 1.791), (0.554, 0.3503, 1.958), (0.5684, 0.3768, 1.948), (0.554, -0.3405, 1.958), (0.5688, -0.3669, 1.948), (0.8224, -0.0384, 1.77), (0.8677, -0.0384, 1.766), (0.3896, -0.405, 1.976), (0.7177, -0.2877, 1.768), (0.8499, 0.03942, 1.679), (0.7177, 0.2887, 1.768), (0.3888, -0.3741, 1.978), (0.6892, -0.2658, 1.787), (0.8051, 0.03942, 1.684), (0.6892, 0.2668, 1.787), (0.7911, -0.1297, 1.73), (0.7761, 0.1336, 1.73), (0.539, 0.3505, 1.883), (0.539, -0.3406, 1.883), (0.8051, -0.03841, 1.684), (0.3887, 0.406, 1.977), (0.3888, 0.3752, 1.978), (0.8252, -0.1407, 1.706), (0.8101, 0.1446, 1.706), (0.5532, 0.3769, 1.873), (0.5537, -0.367, 1.872), (0.8499, -0.03841, 1.679), (0.2288, -0.406, 1.166), (0.5277, -0.2898, 0.8242), (0.6439, 0.03936, 0.6763), (0.5277, 0.2907, 0.8242), (0.2274, -0.375, 1.168), (0.5027, -0.2677, 0.8544), (0.603, 0.03936, 0.68), (0.5027, 0.2686, 0.8544), (0.5979, -0.1307, 0.7626), (0.5829, 0.1345, 0.7626), (0.3651, 0.3517, 1.011), (0.3651, -0.342, 1.011), (0.603, -0.03847, 0.68), (0.2271, 0.4068, 1.167), (0.2274, 0.3759, 1.168), (0.6272, -0.1418, 0.7229), (0.6121, 0.1456, 0.7229), (0.3774, 0.3783, 0.9959), (0.3782, -0.3685, 0.995), (0.6439, -0.03847, 0.6763), (0.2141, -0.406, 1.092), (0.5103, -0.29, 0.7378), (0.6251, 0.03936, 0.5845), (0.5103, 0.2909, 0.7378), (0.2127, -0.3751, 1.094), (0.4857, -0.2679, 0.769), (0.5847, 0.03936, 0.59), (0.4857, 0.2688, 0.769), (0.5802, -0.1308, 0.674), (0.5652, 0.1346, 0.674), (0.3492, 0.3519, 0.9317), (0.3492, -0.3421, 0.9317), (0.5847, -0.03847, 0.59), (0.2123, 0.4069, 1.093), (0.2127, 0.376, 1.094), (0.609, -0.1419, 0.6329), (0.594, 0.1457, 0.6329), (0.3613, 0.3784, 0.9156), (0.3622, -0.3687, 0.9147), (0.6251, -0.03847, 0.5845)], [], [(57, 42, 5, 33), (59, 43, 7, 38), (53, 44, 9, 25), (55, 40, 1, 29), (56, 35, 15, 47), (58, 39, 17, 48), (52, 27, 19, 49), (54, 31, 11, 45), (38, 7, 17, 39), (33, 5, 15, 35), (113, 0, 10, 114), (28, 8, 18, 30), (41, 3, 13, 46), (24, 6, 16, 26), (20, 4, 14, 22), (29, 1, 11, 31), (32, 2, 12, 34), (25, 9, 19, 27), (36, 20, 22, 37), (5, 21, 23, 15), (47, 15, 23, 50), (42, 51, 21, 5), (7, 25, 27, 17), (8, 24, 26, 18), (48, 17, 27, 52), (43, 53, 25, 7), (9, 29, 31, 19), (0, 28, 30, 10), (49, 19, 31, 54), (44, 55, 29, 9), (4, 32, 34, 14), (3, 33, 35, 13), (46, 13, 35, 56), (41, 57, 33, 3), (6, 36, 37, 16), (21, 38, 39, 23), (50, 23, 39, 58), (51, 59, 38, 21), (75, 79, 59, 51), (68, 50, 58, 72), (60, 78, 57, 41), (64, 46, 56, 71), (63, 77, 55, 44), (67, 49, 54, 70), (62, 76, 53, 43), (66, 48, 52, 69), (61, 75, 51, 42), (65, 47, 50, 68), (60, 41, 46, 64), (1, 40, 45, 11), (70, 54, 45, 74), (69, 52, 49, 67), (71, 56, 47, 65), (77, 73, 40, 55), (76, 63, 44, 53), (78, 61, 42, 57), (98, 81, 61, 78), (99, 82, 62, 79), (96, 83, 63, 76), (97, 93, 73, 77), (91, 71, 65, 85), (92, 72, 66, 86), (89, 69, 67, 87), (90, 70, 74, 94), (80, 60, 64, 84), (85, 65, 68, 88), (81, 95, 75, 61), (86, 66, 69, 89), (82, 96, 76, 62), (87, 67, 70, 90), (83, 97, 77, 63), (84, 64, 71, 91), (80, 98, 78, 60), (88, 68, 72, 92), (95, 99, 79, 75), (40, 73, 74, 45), (115, 119, 99, 95), (108, 88, 92, 112), (100, 118, 98, 80), (104, 84, 91, 111), (103, 117, 97, 83), (107, 87, 90, 110), (102, 116, 96, 82), (106, 86, 89, 109), (101, 115, 95, 81), (105, 85, 88, 108), (100, 80, 84, 104), (110, 90, 94, 114), (109, 89, 87, 107), (111, 91, 85, 105), (117, 113, 93, 97), (116, 103, 83, 96), (118, 101, 81, 98), (73, 93, 94, 74), (32, 4, 101, 118), (36, 6, 102, 119), (24, 8, 103, 116), (28, 0, 113, 117), (34, 111, 105, 14), (37, 112, 106, 16), (26, 109, 107, 18), (30, 110, 114, 10), (2, 100, 104, 12), (14, 105, 108, 22), (4, 20, 115, 101), (16, 106, 109, 26), (6, 24, 116, 102), (18, 107, 110, 30), (8, 28, 117, 103), (12, 104, 111, 34), (2, 32, 118, 100), (22, 108, 112, 37), (20, 36, 119, 115), (93, 113, 114, 94), (86, 106, 112, 92), (48, 66, 72, 58), (79, 62, 43, 59), (119, 102, 82, 99)])
me_cylinder_003.polygons.foreach_set('use_smooth', [True] * 118)
_uv = me_cylinder_003.uv_layers.new(name='UVMap')
_uv.uv.foreach_set('vector', [0.4375, 0.8654, 0.375, 0.8654, 0.375, 1.0, 0.4375, 1.0, 0.2496, 0.8654, 0.25, 0.8654, 0.25, 1.0, 0.2495, 1.0, 0.1875, 0.8654, 0.125, 0.8654, 0.125, 1.0, 0.1875, 1.0, 0.0625, 0.8654, 0.0, 0.8654, 0.0, 1.0, 0.0625, 1.0, 0.4375, 0.8654, 0.4375, 1.0, 0.375, 1.0, 0.375, 0.8654, 0.25, 0.8654, 0.25, 1.0, 0.25, 1.0, 0.25, 0.8654, 0.1875, 0.8654, 0.1875, 1.0, 0.125, 1.0, 0.125, 0.8654, 0.0625, 0.8654, 0.0625, 1.0, 0.0, 1.0, 0.0, 0.8654, 0.2495, 1.0, 0.25, 1.0, 0.25, 1.0, 0.25, 1.0, 0.4375, 1.0, 0.375, 1.0, 0.375, 1.0, 0.4375, 1.0, 0.0, 0.6958, 0.0, 0.5, 0.0, 0.5, 0.0, 0.6958, 0.0625, 0.5, 0.125, 0.5, 0.125, 0.5, 0.0625, 0.5, 0.5, 0.8654, 0.5, 1.0, 0.5, 1.0, 0.5, 0.8654, 0.1875, 0.5, 0.25, 0.5, 0.25, 0.5, 0.1875, 0.5, 0.3125, 0.5, 0.375, 0.5, 0.375, 0.5, 0.3125, 0.5, 0.0625, 1.0, 0.0, 1.0, 0.0, 1.0, 0.0625, 1.0, 0.4375, 0.5, 0.5, 0.5, 0.5, 0.5, 0.4375, 0.5, 0.1875, 1.0, 0.125, 1.0, 0.125, 1.0, 0.1875, 1.0, 0.2497, 0.4999, 0.3125, 0.5, 0.3125, 0.5, 0.25, 0.4999, 0.375, 1.0, 0.3125, 1.0, 0.3125, 1.0, 0.375, 1.0, 0.375, 0.8654, 0.375, 1.0, 0.3125, 1.0, 0.3125, 0.8654, 0.375, 0.8654, 0.3125, 0.8654, 0.3125, 1.0, 0.375, 1.0, 0.25, 1.0, 0.1875, 1.0, 0.1875, 1.0, 0.25, 1.0, 0.125, 0.5, 0.1875, 0.5, 0.1875, 0.5, 0.125, 0.5, 0.25, 0.8654, 0.25, 1.0, 0.1875, 1.0, 0.1875, 0.8654, 0.25, 0.8654, 0.1875, 0.8654, 0.1875, 1.0, 0.25, 1.0, 0.125, 1.0, 0.0625, 1.0, 0.0625, 1.0, 0.125, 1.0, 0.0, 0.5, 0.0625, 0.5, 0.0625, 0.5, 0.0, 0.5, 0.125, 0.8654, 0.125, 1.0, 0.0625, 1.0, 0.0625, 0.8654, 0.125, 0.8654, 0.0625, 0.8654, 0.0625, 1.0, 0.125, 1.0, 0.375, 0.5, 0.4375, 0.5, 0.4375, 0.5, 0.375, 0.5, 0.5, 1.0, 0.4375, 1.0, 0.4375, 1.0, 0.5, 1.0, 0.5, 0.8654, 0.5, 1.0, 0.4375, 1.0, 0.4375, 0.8654, 0.5, 0.8654, 0.4375, 0.8654, 0.4375, 1.0, 0.5, 1.0, 0.25, 0.5, 0.2497, 0.4999, 0.25, 0.4999, 0.25, 0.5, 0.3125, 1.0, 0.2495, 1.0, 0.25, 1.0, 0.3125, 1.0, 0.3125, 0.8654, 0.3125, 1.0, 0.25, 1.0, 0.25, 0.8654, 0.3125, 0.8654, 0.2496, 0.8654, 0.2495, 1.0, 0.3125, 1.0, 0.3125, 0.8529, 0.2496, 0.8529, 0.2496, 0.8654, 0.3125, 0.8654, 0.3125, 0.8529, 0.3125, 0.8654, 0.25, 0.8654, 0.25, 0.8529, 0.5, 0.8529, 0.4375, 0.8529, 0.4375, 0.8654, 0.5, 0.8654, 0.5, 0.8529, 0.5, 0.8654, 0.4375, 0.8654, 0.4375, 0.8529, 0.125, 0.8529, 0.0625, 0.8529, 0.0625, 0.8654, 0.125, 0.8654, 0.125, 0.8529, 0.125, 0.8654, 0.0625, 0.8654, 0.0625, 0.8529, 0.25, 0.8529, 0.1875, 0.8529, 0.1875, 0.8654, 0.25, 0.8654, 0.25, 0.8529, 0.25, 0.8654, 0.1875, 0.8654, 0.1875, 0.8529, 0.375, 0.8529, 0.3125, 0.8529, 0.3125, 0.8654, 0.375, 0.8654, 0.375, 0.8529, 0.375, 0.8654, 0.3125, 0.8654, 0.3125, 0.8529, 0.5, 0.8529, 0.5, 0.8654, 0.5, 0.8654, 0.5, 0.8529, 0.0, 1.0, 0.0, 0.8654, 0.0, 0.8654, 0.0, 1.0, 0.0625, 0.8529, 0.0625, 0.8654, 0.0, 0.8654, 0.0, 0.8529, 0.1875, 0.8529, 0.1875, 0.8654, 0.125, 0.8654, 0.125, 0.8529, 0.4375, 0.8529, 0.4375, 0.8654, 0.375, 0.8654, 0.375, 0.8529, 0.0625, 0.8529, 0.0, 0.8529, 0.0, 0.8654, 0.0625, 0.8654, 0.1875, 0.8529, 0.125, 0.8529, 0.125, 0.8654, 0.1875, 0.8654, 0.4375, 0.8529, 0.375, 0.8529, 0.375, 0.8654, 0.4375, 0.8654, 0.4375, 0.709, 0.375, 0.709, 0.375, 0.8529, 0.4375, 0.8529, 0.2496, 0.709, 0.25, 0.709, 0.25, 0.8529, 0.2496, 0.8529, 0.1875, 0.709, 0.125, 0.709, 0.125, 0.8529, 0.1875, 0.8529, 0.0625, 0.709, 0.0, 0.709, 0.0, 0.8529, 0.0625, 0.8529, 0.4375, 0.709, 0.4375, 0.8529, 0.375, 0.8529, 0.375, 0.709, 0.25, 0.709, 0.25, 0.8529, 0.25, 0.8529, 0.25, 0.709, 0.1875, 0.709, 0.1875, 0.8529, 0.125, 0.8529, 0.125, 0.709, 0.0625, 0.709, 0.0625, 0.8529, 0.0, 0.8529, 0.0, 0.709, 0.5, 0.709, 0.5, 0.8529, 0.5, 0.8529, 0.5, 0.709, 0.375, 0.709, 0.375, 0.8529, 0.3125, 0.8529, 0.3125, 0.709, 0.375, 0.709, 0.3125, 0.709, 0.3125, 0.8529, 0.375, 0.8529, 0.25, 0.709, 0.25, 0.8529, 0.1875, 0.8529, 0.1875, 0.709, 0.25, 0.709, 0.1875, 0.709, 0.1875, 0.8529, 0.25, 0.8529, 0.125, 0.709, 0.125, 0.8529, 0.0625, 0.8529, 0.0625, 0.709, 0.125, 0.709, 0.0625, 0.709, 0.0625, 0.8529, 0.125, 0.8529, 0.5, 0.709, 0.5, 0.8529, 0.4375, 0.8529, 0.4375, 0.709, 0.5, 0.709, 0.4375, 0.709, 0.4375, 0.8529, 0.5, 0.8529, 0.3125, 0.709, 0.3125, 0.8529, 0.25, 0.8529, 0.25, 0.709, 0.3125, 0.709, 0.2496, 0.709, 0.2496, 0.8529, 0.3125, 0.8529, 0.0, 0.8654, 0.0, 0.8529, 0.0, 0.8529, 0.0, 0.8654, 0.3125, 0.6958, 0.2496, 0.6958, 0.2496, 0.709, 0.3125, 0.709, 0.3125, 0.6958, 0.3125, 0.709, 0.25, 0.709, 0.25, 0.6958, 0.5, 0.6958, 0.4375, 0.6958, 0.4375, 0.709, 0.5, 0.709, 0.5, 0.6958, 0.5, 0.709, 0.4375, 0.709, 0.4375, 0.6958, 0.125, 0.6958, 0.0625, 0.6958, 0.0625, 0.709, 0.125, 0.709, 0.125, 0.6958, 0.125, 0.709, 0.0625, 0.709, 0.0625, 0.6958, 0.25, 0.6958, 0.1875, 0.6958, 0.1875, 0.709, 0.25, 0.709, 0.25, 0.6958, 0.25, 0.709, 0.1875, 0.709, 0.1875, 0.6958, 0.375, 0.6958, 0.3125, 0.6958, 0.3125, 0.709, 0.375, 0.709, 0.375, 0.6958, 0.375, 0.709, 0.3125, 0.709, 0.3125, 0.6958, 0.5, 0.6958, 0.5, 0.709, 0.5, 0.709, 0.5, 0.6958, 0.0625, 0.6958, 0.0625, 0.709, 0.0, 0.709, 0.0, 0.6958, 0.1875, 0.6958, 0.1875, 0.709, 0.125, 0.709, 0.125, 0.6958, 0.4375, 0.6958, 0.4375, 0.709, 0.375, 0.709, 0.375, 0.6958, 0.0625, 0.6958, 0.0, 0.6958, 0.0, 0.709, 0.0625, 0.709, 0.1875, 0.6958, 0.125, 0.6958, 0.125, 0.709, 0.1875, 0.709, 0.4375, 0.6958, 0.375, 0.6958, 0.375, 0.709, 0.4375, 0.709, 0.0, 0.8529, 0.0, 0.709, 0.0, 0.709, 0.0, 0.8529, 0.4375, 0.5, 0.375, 0.5, 0.375, 0.6958, 0.4375, 0.6958, 0.2497, 0.4999, 0.25, 0.5, 0.25, 0.6958, 0.2496, 0.6958, 0.1875, 0.5, 0.125, 0.5, 0.125, 0.6958, 0.1875, 0.6958, 0.0625, 0.5, 0.0, 0.5, 0.0, 0.6958, 0.0625, 0.6958, 0.4375, 0.5, 0.4375, 0.6958, 0.375, 0.6958, 0.375, 0.5, 0.25, 0.4999, 0.25, 0.6958, 0.25, 0.6958, 0.25, 0.5, 0.1875, 0.5, 0.1875, 0.6958, 0.125, 0.6958, 0.125, 0.5, 0.0625, 0.5, 0.0625, 0.6958, 0.0, 0.6958, 0.0, 0.5, 0.5, 0.5, 0.5, 0.6958, 0.5, 0.6958, 0.5, 0.5, 0.375, 0.5, 0.375, 0.6958, 0.3125, 0.6958, 0.3125, 0.5, 0.375, 0.5, 0.3125, 0.5, 0.3125, 0.6958, 0.375, 0.6958, 0.25, 0.5, 0.25, 0.6958, 0.1875, 0.6958, 0.1875, 0.5, 0.25, 0.5, 0.1875, 0.5, 0.1875, 0.6958, 0.25, 0.6958, 0.125, 0.5, 0.125, 0.6958, 0.0625, 0.6958, 0.0625, 0.5, 0.125, 0.5, 0.0625, 0.5, 0.0625, 0.6958, 0.125, 0.6958, 0.5, 0.5, 0.5, 0.6958, 0.4375, 0.6958, 0.4375, 0.5, 0.5, 0.5, 0.4375, 0.5, 0.4375, 0.6958, 0.5, 0.6958, 0.3125, 0.5, 0.3125, 0.6958, 0.25, 0.6958, 0.25, 0.4999, 0.3125, 0.5, 0.2497, 0.4999, 0.2496, 0.6958, 0.3125, 0.6958, 0.0, 0.709, 0.0, 0.6958, 0.0, 0.6958, 0.0, 0.709, 0.25, 0.709, 0.25, 0.6958, 0.25, 0.6958, 0.25, 0.709, 0.25, 0.8654, 0.25, 0.8529, 0.25, 0.8529, 0.25, 0.8654, 0.2496, 0.8529, 0.25, 0.8529, 0.25, 0.8654, 0.2496, 0.8654, 0.2496, 0.6958, 0.25, 0.6958, 0.25, 0.709, 0.2496, 0.709])
me_cylinder_003.use_remesh_preserve_volume = False
me_cylinder_003.use_remesh_preserve_attributes = False
me_cylinder_003.use_mirror_vertex_groups = False
me_cylinder_003.update()
me_cylinder_004 = bpy.data.meshes.new('Cylinder.004')
me_cylinder_004.from_pydata([(0.8677, 0.05, 1.766), (0.8224, 0.05, 1.77), (0.8224, -0.04961, 1.77), (0.8677, -0.04961, 1.766), (0.8499, 0.04999, 1.679), (0.8051, 0.04999, 1.684), (0.8051, -0.04962, 1.684), (0.8499, -0.04962, 1.679), (0.6439, 0.04991, 0.6763), (0.603, 0.04991, 0.68), (0.603, -0.0497, 0.68), (0.6439, -0.0497, 0.6763), (0.6251, 0.04991, 0.5845), (0.5847, 0.04991, 0.59), (0.5847, -0.0497, 0.59), (0.6251, -0.0497, 0.5845), (1.023, -0.04962, 1.587), (1.087, -0.04961, 1.649), (1.087, 0.05, 1.649), (1.023, 0.04999, 1.587), (0.8694, -0.0497, 0.6069), (0.8422, -0.0497, 0.6966), (0.8422, 0.04991, 0.6966), (0.8694, 0.04991, 0.6069), (1.147, -0.04962, 1.356), (1.233, -0.04961, 1.377), (1.233, 0.05, 1.377), (1.147, 0.04999, 1.356), (1.135, -0.04962, 1.045), (1.22, -0.04961, 1.021), (1.22, 0.05, 1.021), (1.135, 0.04999, 1.045), (1.016, -0.04962, 0.8144), (1.075, -0.04961, 0.7489), (1.075, 0.05, 0.7489), (1.016, 0.04999, 0.8144), (0.7416, -0.06941, 1.804), (0.7416, 0.06979, 1.804), (0.7174, 0.06978, 1.685), (0.7174, -0.06942, 1.685), (0.5216, -0.06543, 0.7115), (0.5216, 0.06565, 0.7115), (0.4975, 0.06564, 0.593), (0.4975, -0.06544, 0.593), (0.872, 0.0001915, 1.789), (0.8456, 0.0001849, 1.658), (0.6471, 0.0001095, 0.6956), (0.6197, 0.0001026, 0.563), (1.102, 0.0001914, 1.662), (1.006, 0.0001849, 1.57), (0.8358, 0.0001095, 0.7169), (0.8747, 0.0001026, 0.5865), (1.254, 0.0001915, 1.38), (1.128, 0.0001849, 1.349), (1.24, 0.0001915, 1.016), (1.117, 0.000185, 1.052), (1.089, 0.0001915, 0.7349), (1.002, 0.000185, 0.8294), (0.8588, -0.07165, 1.722), (0.8588, 0.07205, 1.722), (0.6345, -0.07177, 0.6304), (0.6345, 0.07193, 0.6304), (1.055, -0.07165, 1.618), (1.055, 0.07205, 1.618), (0.8558, -0.07177, 0.6517), (0.8558, 0.07193, 0.6517), (1.19, -0.07165, 1.366), (1.19, 0.07205, 1.366), (1.177, -0.07165, 1.033), (1.177, 0.07205, 1.033), (1.046, -0.07165, 0.7816), (1.046, 0.07205, 0.7816), (0.6334, 8.11e-05, 0.6293), (0.8588, 0.0001996, 1.723), (0.8224, 0.0001915, 1.781), (0.8051, 0.0001849, 1.667), (0.7416, 0.0001928, 1.827), (0.7174, 0.0001836, 1.668), (0.8138, 0.06134, 1.727), (0.8138, -0.06097, 1.727), (0.7295, 0.08565, 1.744), (0.7295, -0.08527, 1.744), (0.8138, 0.0001882, 1.727), (0.6848, 0.0001882, 1.744), (0.603, 0.0001095, 0.6946), (0.5847, 0.0001026, 0.5686), (0.5216, 0.0001106, 0.7386), (0.4975, 0.0001015, 0.5728), (0.5939, 0.06526, 0.635), (0.5939, -0.06505, 0.635), (0.5095, 0.08585, 0.6523), (0.5095, -0.08564, 0.6523), (0.5939, 0.0001061, 0.635), (0.4714, 0.0001061, 0.6523)], [], [(84, 9, 41, 86), (44, 3, 17, 48), (88, 13, 42, 90), (46, 11, 21, 50), (63, 18, 26, 67), (48, 17, 25, 52), (61, 8, 22, 65), (58, 7, 16, 62), (45, 4, 19, 49), (60, 15, 20, 64), (47, 12, 23, 51), (59, 0, 18, 63), (62, 16, 24, 66), (49, 19, 27, 53), (53, 27, 31, 55), (52, 25, 29, 54), (67, 26, 30, 69), (66, 24, 28, 68), (69, 30, 34, 71), (68, 28, 32, 70), (55, 31, 35, 57), (54, 29, 33, 56), (64, 70, 32, 21), (50, 57, 35, 22), (65, 71, 34, 23), (51, 23, 34, 56), (83, 76, 37, 80), (93, 86, 41, 90), (74, 1, 37, 76), (75, 6, 39, 77), (79, 2, 36, 81), (85, 14, 43, 87), (78, 5, 38, 80), (89, 10, 40, 91), (73, 44, 0, 59), (82, 79, 6, 75), (92, 89, 14, 85), (72, 46, 8, 61), (60, 11, 46, 72), (58, 3, 44, 73), (20, 51, 56, 33), (21, 32, 57, 50), (30, 54, 56, 34), (28, 55, 57, 32), (26, 52, 54, 30), (24, 53, 55, 28), (16, 49, 53, 24), (15, 47, 51, 20), (7, 45, 49, 16), (18, 48, 52, 26), (8, 46, 50, 22), (0, 44, 48, 18), (7, 58, 73, 45), (15, 60, 72, 47), (47, 72, 61, 12), (45, 73, 59, 4), (22, 35, 71, 65), (20, 33, 70, 64), (29, 68, 70, 33), (31, 69, 71, 35), (25, 66, 68, 29), (27, 67, 69, 31), (17, 62, 66, 25), (4, 59, 63, 19), (11, 60, 64, 21), (3, 58, 62, 17), (12, 61, 65, 23), (19, 63, 67, 27), (78, 82, 75, 5), (5, 75, 77, 38), (2, 74, 76, 36), (81, 36, 76, 83), (39, 81, 83, 77), (1, 74, 82, 78), (74, 2, 79, 82), (1, 78, 80, 37), (6, 79, 81, 39), (77, 83, 80, 38), (88, 92, 85, 13), (13, 85, 87, 42), (91, 40, 86, 93), (10, 84, 86, 40), (43, 91, 93, 87), (9, 84, 92, 88), (84, 10, 89, 92), (14, 89, 91, 43), (87, 93, 90, 42), (9, 88, 90, 41)])
me_cylinder_004.polygons.foreach_set('use_smooth', [True] * 88)
_uv = me_cylinder_004.uv_layers.new(name='UVMap')
_uv.uv.foreach_set('vector', [0.25, 0.709, 0.25, 0.709, 0.25, 0.709, 0.25, 0.709, 0.2498, 0.8654, 0.2496, 0.8654, 0.2496, 0.8654, 0.2498, 0.8654, 0.25, 0.7024, 0.25, 0.6958, 0.25, 0.6958, 0.25, 0.7024, 0.2498, 0.709, 0.2496, 0.709, 0.2496, 0.709, 0.2498, 0.709, 0.25, 0.8592, 0.25, 0.8654, 0.25, 0.8654, 0.25, 0.8592, 0.2498, 0.8654, 0.2496, 0.8654, 0.2496, 0.8654, 0.2498, 0.8654, 0.25, 0.7024, 0.25, 0.709, 0.25, 0.709, 0.25, 0.7024, 0.2496, 0.8592, 0.2496, 0.8529, 0.2496, 0.8529, 0.2496, 0.8592, 0.2498, 0.8529, 0.25, 0.8529, 0.25, 0.8529, 0.2498, 0.8529, 0.2496, 0.7024, 0.2496, 0.6958, 0.2496, 0.6958, 0.2496, 0.7024, 0.2498, 0.6958, 0.25, 0.6958, 0.25, 0.6958, 0.2498, 0.6958, 0.25, 0.8592, 0.25, 0.8654, 0.25, 0.8654, 0.25, 0.8592, 0.2496, 0.8592, 0.2496, 0.8529, 0.2496, 0.8529, 0.2496, 0.8592, 0.2498, 0.8529, 0.25, 0.8529, 0.25, 0.8529, 0.2498, 0.8529, 0.2498, 0.8529, 0.25, 0.8529, 0.25, 0.8529, 0.2498, 0.8529, 0.2498, 0.8654, 0.2496, 0.8654, 0.2496, 0.8654, 0.2498, 0.8654, 0.25, 0.8592, 0.25, 0.8654, 0.25, 0.8654, 0.25, 0.8592, 0.2496, 0.8592, 0.2496, 0.8529, 0.2496, 0.8529, 0.2496, 0.8592, 0.25, 0.8592, 0.25, 0.8654, 0.25, 0.8654, 0.25, 0.8592, 0.2496, 0.8592, 0.2496, 0.8529, 0.2496, 0.8529, 0.2496, 0.8592, 0.2498, 0.8529, 0.25, 0.8529, 0.25, 0.8529, 0.2498, 0.8529, 0.2498, 0.8654, 0.2496, 0.8654, 0.2496, 0.8654, 0.2498, 0.8654, 0.2496, 0.7024, 0.2496, 0.8592, 0.2496, 0.8529, 0.2496, 0.709, 0.2498, 0.709, 0.2498, 0.8529, 0.25, 0.8529, 0.25, 0.709, 0.25, 0.7024, 0.25, 0.8592, 0.25, 0.8654, 0.25, 0.6958, 0.2498, 0.6958, 0.25, 0.6958, 0.25, 0.8654, 0.2498, 0.8654, 0.25, 0.8592, 0.25, 0.8654, 0.25, 0.8654, 0.25, 0.8592, 0.25, 0.7024, 0.25, 0.709, 0.25, 0.709, 0.25, 0.7024, 0.25, 0.8654, 0.25, 0.8654, 0.25, 0.8654, 0.25, 0.8654, 0.25, 0.8529, 0.25, 0.8529, 0.25, 0.8529, 0.25, 0.8529, 0.25, 0.8592, 0.25, 0.8654, 0.25, 0.8654, 0.25, 0.8592, 0.25, 0.6958, 0.25, 0.6958, 0.25, 0.6958, 0.25, 0.6958, 0.25, 0.8592, 0.25, 0.8529, 0.25, 0.8529, 0.25, 0.8592, 0.25, 0.7024, 0.25, 0.709, 0.25, 0.709, 0.25, 0.7024, 0.2498, 0.8592, 0.2498, 0.8654, 0.25, 0.8654, 0.25, 0.8592, 0.25, 0.8592, 0.25, 0.8592, 0.25, 0.8529, 0.25, 0.8529, 0.25, 0.7024, 0.25, 0.7024, 0.25, 0.6958, 0.25, 0.6958, 0.2498, 0.7024, 0.2498, 0.709, 0.25, 0.709, 0.25, 0.7024, 0.2496, 0.7024, 0.2496, 0.709, 0.2498, 0.709, 0.2498, 0.7024, 0.2496, 0.8592, 0.2496, 0.8654, 0.2498, 0.8654, 0.2498, 0.8592, 0.2496, 0.6958, 0.2498, 0.6958, 0.2498, 0.8654, 0.2496, 0.8654, 0.2496, 0.709, 0.2496, 0.8529, 0.2498, 0.8529, 0.2498, 0.709, 0.25, 0.8654, 0.2498, 0.8654, 0.2498, 0.8654, 0.25, 0.8654, 0.2496, 0.8529, 0.2498, 0.8529, 0.2498, 0.8529, 0.2496, 0.8529, 0.25, 0.8654, 0.2498, 0.8654, 0.2498, 0.8654, 0.25, 0.8654, 0.2496, 0.8529, 0.2498, 0.8529, 0.2498, 0.8529, 0.2496, 0.8529, 0.2496, 0.8529, 0.2498, 0.8529, 0.2498, 0.8529, 0.2496, 0.8529, 0.2496, 0.6958, 0.2498, 0.6958, 0.2498, 0.6958, 0.2496, 0.6958, 0.2496, 0.8529, 0.2498, 0.8529, 0.2498, 0.8529, 0.2496, 0.8529, 0.25, 0.8654, 0.2498, 0.8654, 0.2498, 0.8654, 0.25, 0.8654, 0.25, 0.709, 0.2498, 0.709, 0.2498, 0.709, 0.25, 0.709, 0.25, 0.8654, 0.2498, 0.8654, 0.2498, 0.8654, 0.25, 0.8654, 0.2496, 0.8529, 0.2496, 0.8592, 0.2498, 0.8592, 0.2498, 0.8529, 0.2496, 0.6958, 0.2496, 0.7024, 0.2498, 0.7024, 0.2498, 0.6958, 0.2498, 0.6958, 0.2498, 0.7024, 0.25, 0.7024, 0.25, 0.6958, 0.2498, 0.8529, 0.2498, 0.8592, 0.25, 0.8592, 0.25, 0.8529, 0.25, 0.709, 0.25, 0.8529, 0.25, 0.8592, 0.25, 0.7024, 0.2496, 0.6958, 0.2496, 0.8654, 0.2496, 0.8592, 0.2496, 0.7024, 0.2496, 0.8654, 0.2496, 0.8592, 0.2496, 0.8592, 0.2496, 0.8654, 0.25, 0.8529, 0.25, 0.8592, 0.25, 0.8592, 0.25, 0.8529, 0.2496, 0.8654, 0.2496, 0.8592, 0.2496, 0.8592, 0.2496, 0.8654, 0.25, 0.8529, 0.25, 0.8592, 0.25, 0.8592, 0.25, 0.8529, 0.2496, 0.8654, 0.2496, 0.8592, 0.2496, 0.8592, 0.2496, 0.8654, 0.25, 0.8529, 0.25, 0.8592, 0.25, 0.8592, 0.25, 0.8529, 0.2496, 0.709, 0.2496, 0.7024, 0.2496, 0.7024, 0.2496, 0.709, 0.2496, 0.8654, 0.2496, 0.8592, 0.2496, 0.8592, 0.2496, 0.8654, 0.25, 0.6958, 0.25, 0.7024, 0.25, 0.7024, 0.25, 0.6958, 0.25, 0.8529, 0.25, 0.8592, 0.25, 0.8592, 0.25, 0.8529, 0.25, 0.8592, 0.25, 0.8592, 0.25, 0.8529, 0.25, 0.8529, 0.25, 0.8529, 0.25, 0.8529, 0.25, 0.8529, 0.25, 0.8529, 0.25, 0.8654, 0.25, 0.8654, 0.25, 0.8654, 0.25, 0.8654, 0.25, 0.8592, 0.25, 0.8654, 0.25, 0.8654, 0.25, 0.8592, 0.25, 0.8529, 0.25, 0.8592, 0.25, 0.8592, 0.25, 0.8529, 0.25, 0.8654, 0.25, 0.8654, 0.25, 0.8592, 0.25, 0.8592, 0.25, 0.8654, 0.25, 0.8654, 0.25, 0.8592, 0.25, 0.8592, 0.25, 0.8654, 0.25, 0.8592, 0.25, 0.8592, 0.25, 0.8654, 0.25, 0.8529, 0.25, 0.8592, 0.25, 0.8592, 0.25, 0.8529, 0.25, 0.8529, 0.25, 0.8592, 0.25, 0.8592, 0.25, 0.8529, 0.25, 0.7024, 0.25, 0.7024, 0.25, 0.6958, 0.25, 0.6958, 0.25, 0.6958, 0.25, 0.6958, 0.25, 0.6958, 0.25, 0.6958, 0.25, 0.7024, 0.25, 0.709, 0.25, 0.709, 0.25, 0.7024, 0.25, 0.709, 0.25, 0.709, 0.25, 0.709, 0.25, 0.709, 0.25, 0.6958, 0.25, 0.7024, 0.25, 0.7024, 0.25, 0.6958, 0.25, 0.709, 0.25, 0.709, 0.25, 0.7024, 0.25, 0.7024, 0.25, 0.709, 0.25, 0.709, 0.25, 0.7024, 0.25, 0.7024, 0.25, 0.6958, 0.25, 0.7024, 0.25, 0.7024, 0.25, 0.6958, 0.25, 0.6958, 0.25, 0.7024, 0.25, 0.7024, 0.25, 0.6958, 0.25, 0.709, 0.25, 0.7024, 0.25, 0.7024, 0.25, 0.709])
me_cylinder_004.use_remesh_preserve_volume = False
me_cylinder_004.use_remesh_preserve_attributes = False
me_cylinder_004.use_mirror_vertex_groups = False
me_cylinder_004.update()

# ---- objects
ob_cylinder = bpy.data.objects.new('Cylinder', me_cylinder)
ob_cylinder_001 = bpy.data.objects.new('Cylinder.001', me_cylinder_002)
ob_cylinder_002 = bpy.data.objects.new('Cylinder.002', me_cylinder_003)
ob_cylinder_003 = bpy.data.objects.new('Cylinder.003', me_cylinder_004)

# ---- transforms, parenting, visibility, modifiers, constraints
ob_cylinder.location = (0.0, 0.0, 0.0)
ob_cylinder.lineart.crease_threshold = 0.0
_m = ob_cylinder.modifiers.new('Auto Smooth', 'NODES')
_m.node_group = ng_auto_smooth
_gi = [s.identifier for s in ng_auto_smooth.interface.items_tree if s.item_type == 'SOCKET' and s.in_out == 'INPUT']
_m[_gi[1]] = 0.5236  # Angle
ob_cylinder_001.location = (0.0, 0.0, 0.0)
ob_cylinder_001.lineart.crease_threshold = 0.0
ob_cylinder_002.location = (0.0, -1.412e-08, 0.0)
ob_cylinder_002.lineart.crease_threshold = 0.0
_m = ob_cylinder_002.modifiers.new('Auto Smooth', 'NODES')
_m.node_group = ng_auto_smooth
_gi = [s.identifier for s in ng_auto_smooth.interface.items_tree if s.item_type == 'SOCKET' and s.in_out == 'INPUT']
_m[_gi[1]] = 0.5236  # Angle
ob_cylinder_003.location = (0.0, -1.412e-08, 0.0)
ob_cylinder_003.lineart.crease_threshold = 0.0

# ---- collection membership
col_collection.objects.link(ob_cylinder)
col_collection.objects.link(ob_cylinder_001)
col_collection.objects.link(ob_cylinder_002)
col_collection.objects.link(ob_cylinder_003)

# ---- scene / render settings (as saved in the file)
scene.frame_start = 1; scene.frame_end = 250; scene.frame_set(1)
scene.render.engine = 'BLENDER_EEVEE_NEXT'
scene.cycles.use_denoising = False
scene.cycles.samples = 128
scene.cycles.sampling_pattern = 'TABULATED_SOBOL'
scene.cycles.use_adaptive_sampling = False
scene.cycles.use_light_tree = False
scene.view_settings.view_transform = 'Filmic'
bpy.context.view_layer.update()

# ---- added for rendering (the .blend has no active camera and no usable light): camera, sun
cam_auto = bpy.data.cameras.new('AutoCamera')
cam_auto.lens = 50.0
cam_auto.sensor_width = 36.0
cam_auto.clip_end = 1000.0
ob_auto_camera = bpy.data.objects.new('AutoCamera', cam_auto)
scene.collection.objects.link(ob_auto_camera)
ob_auto_camera.location = (4.1177, -4.95031, 4.31287)
ob_auto_camera.rotation_euler = (1.09748, -7.21219e-08, 0.694738)
scene.camera = ob_auto_camera
light_auto_sun = bpy.data.lights.new('AutoSun', 'SUN')
light_auto_sun.energy = 3.0
light_auto_sun.angle = 0.0523599
ob_auto_sun = bpy.data.objects.new('AutoSun', light_auto_sun)
scene.collection.objects.link(ob_auto_sun)
ob_auto_sun.rotation_euler = (0.872665, 0.174533, 0.523599)
bpy.context.view_layer.update()
